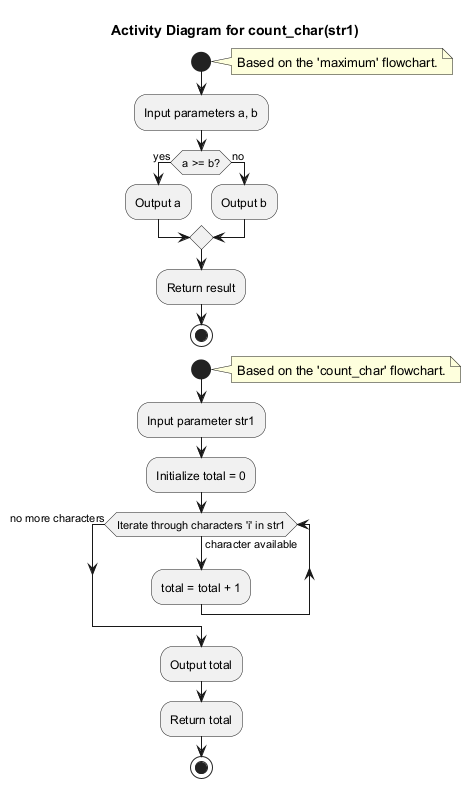

The diagram above was rendered by PlantUML. Its source (embedded in the PNG):
@startuml
title Activity Diagram for maximum(a, b)

start
note right: Based on the 'maximum' flowchart.
:Input parameters a, b;
if (a >= b?) then (yes)
  :Output a;
else (no)
  :Output b;
endif
:Return result;
stop

title Activity Diagram for count_char(str1)

start
note right: Based on the 'count_char' flowchart.
:Input parameter str1;
:Initialize total = 0;
while (Iterate through characters 'i' in str1) is (character available)
  :total = total + 1;
endwhile (no more characters)
:Output total;
:Return total;
stop
@enduml